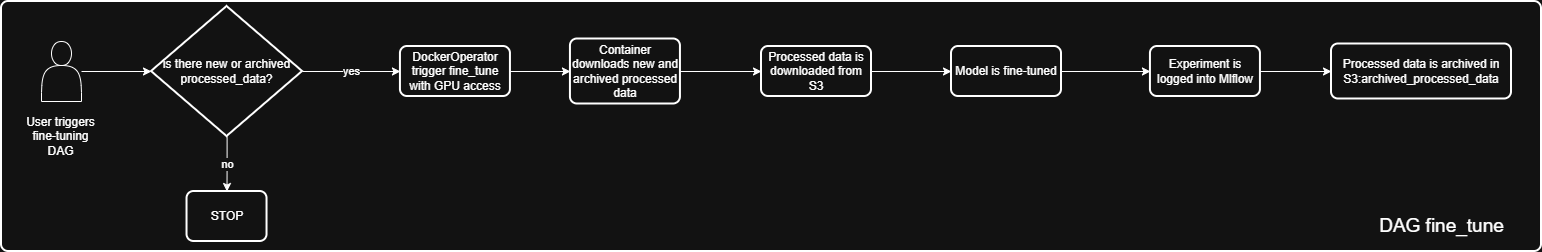

The diagram above was exported from draw.io. Its source (the exported page's mxGraphModel, read from the mxfile embedded in the PNG):
<mxGraphModel dx="2066" dy="1201" grid="1" gridSize="10" guides="1" tooltips="1" connect="1" arrows="1" fold="1" page="1" pageScale="1" pageWidth="850" pageHeight="1100" math="0" shadow="0">
  <root>
    <mxCell id="0" />
    <mxCell id="1" parent="0" />
    <mxCell id="2" value="" style="group" vertex="1" connectable="0" parent="1">
      <mxGeometry x="290" y="1120" width="1540" height="250" as="geometry" />
    </mxCell>
    <mxCell id="3" value="" style="rounded=1;whiteSpace=wrap;html=1;absoluteArcSize=1;arcSize=14;strokeWidth=2;" vertex="1" parent="2">
      <mxGeometry width="1540" height="250" as="geometry" />
    </mxCell>
    <mxCell id="4" value="" style="edgeStyle=orthogonalEdgeStyle;rounded=0;orthogonalLoop=1;jettySize=auto;html=1;" edge="1" parent="2" source="5" target="11">
      <mxGeometry relative="1" as="geometry" />
    </mxCell>
    <mxCell id="5" value="" style="shape=actor;whiteSpace=wrap;html=1;" vertex="1" parent="2">
      <mxGeometry x="40" y="40" width="40" height="60" as="geometry" />
    </mxCell>
    <mxCell id="6" value="" style="edgeStyle=orthogonalEdgeStyle;rounded=0;orthogonalLoop=1;jettySize=auto;html=1;" edge="1" parent="2" source="7" target="19">
      <mxGeometry relative="1" as="geometry" />
    </mxCell>
    <mxCell id="7" value="DockerOperator trigger fine_tune with GPU access" style="rounded=1;whiteSpace=wrap;html=1;absoluteArcSize=1;arcSize=14;strokeWidth=2;" vertex="1" parent="2">
      <mxGeometry x="398.94000000000005" y="45" width="110" height="50" as="geometry" />
    </mxCell>
    <mxCell id="8" value="STOP" style="rounded=1;whiteSpace=wrap;html=1;absoluteArcSize=1;arcSize=14;strokeWidth=2;" vertex="1" parent="2">
      <mxGeometry x="185.52999999999997" y="190" width="80" height="50" as="geometry" />
    </mxCell>
    <mxCell id="9" value="no" style="edgeStyle=orthogonalEdgeStyle;rounded=0;orthogonalLoop=1;jettySize=auto;html=1;" edge="1" parent="2" source="11" target="8">
      <mxGeometry relative="1" as="geometry" />
    </mxCell>
    <mxCell id="10" value="yes" style="edgeStyle=orthogonalEdgeStyle;rounded=0;orthogonalLoop=1;jettySize=auto;html=1;" edge="1" parent="2" source="11" target="7">
      <mxGeometry relative="1" as="geometry" />
    </mxCell>
    <mxCell id="11" value="is there new or archived processed_data?" style="strokeWidth=2;html=1;shape=mxgraph.flowchart.decision;whiteSpace=wrap;" vertex="1" parent="2">
      <mxGeometry x="150" y="5" width="151.06" height="130" as="geometry" />
    </mxCell>
    <mxCell id="12" value="" style="edgeStyle=orthogonalEdgeStyle;rounded=0;orthogonalLoop=1;jettySize=auto;html=1;" edge="1" parent="2" source="13" target="15">
      <mxGeometry relative="1" as="geometry" />
    </mxCell>
    <mxCell id="13" value="Processed data is downloaded from S3" style="rounded=1;whiteSpace=wrap;html=1;absoluteArcSize=1;arcSize=14;strokeWidth=2;" vertex="1" parent="2">
      <mxGeometry x="760" y="45" width="110" height="50" as="geometry" />
    </mxCell>
    <mxCell id="14" value="" style="edgeStyle=orthogonalEdgeStyle;rounded=0;orthogonalLoop=1;jettySize=auto;html=1;" edge="1" parent="2" source="15" target="17">
      <mxGeometry relative="1" as="geometry" />
    </mxCell>
    <mxCell id="15" value="Model is fine-tuned" style="rounded=1;whiteSpace=wrap;html=1;absoluteArcSize=1;arcSize=14;strokeWidth=2;" vertex="1" parent="2">
      <mxGeometry x="950" y="45" width="110" height="50" as="geometry" />
    </mxCell>
    <mxCell id="16" value="" style="edgeStyle=orthogonalEdgeStyle;rounded=0;orthogonalLoop=1;jettySize=auto;html=1;" edge="1" parent="2" source="17" target="22">
      <mxGeometry relative="1" as="geometry" />
    </mxCell>
    <mxCell id="17" value="Experiment is logged into Mlflow" style="rounded=1;whiteSpace=wrap;html=1;absoluteArcSize=1;arcSize=14;strokeWidth=2;" vertex="1" parent="2">
      <mxGeometry x="1148.94" y="45" width="110" height="50" as="geometry" />
    </mxCell>
    <mxCell id="18" style="edgeStyle=orthogonalEdgeStyle;rounded=0;orthogonalLoop=1;jettySize=auto;html=1;" edge="1" parent="2" source="19" target="13">
      <mxGeometry relative="1" as="geometry" />
    </mxCell>
    <mxCell id="19" value="Container downloads new and archived processed data" style="rounded=1;whiteSpace=wrap;html=1;absoluteArcSize=1;arcSize=14;strokeWidth=2;container=0;" vertex="1" parent="2">
      <mxGeometry x="568.94" y="37.5" width="110" height="65" as="geometry" />
    </mxCell>
    <mxCell id="20" value="User triggers fine-tuning DAG" style="text;html=1;whiteSpace=wrap;strokeColor=none;fillColor=none;align=center;verticalAlign=middle;rounded=0;" vertex="1" parent="2">
      <mxGeometry x="20.269999999999982" y="110" width="79.47" height="50" as="geometry" />
    </mxCell>
    <mxCell id="21" value="DAG fine_tune" style="text;html=1;whiteSpace=wrap;strokeColor=none;fillColor=none;align=center;verticalAlign=middle;rounded=0;fontSize=19;" vertex="1" parent="2">
      <mxGeometry x="1350" y="210" width="181.06" height="30" as="geometry" />
    </mxCell>
    <mxCell id="22" value="Processed data is archived in S3:archived_processed_data" style="rounded=1;whiteSpace=wrap;html=1;absoluteArcSize=1;arcSize=14;strokeWidth=2;" vertex="1" parent="2">
      <mxGeometry x="1330" y="42.5" width="180" height="55" as="geometry" />
    </mxCell>
  </root>
</mxGraphModel>